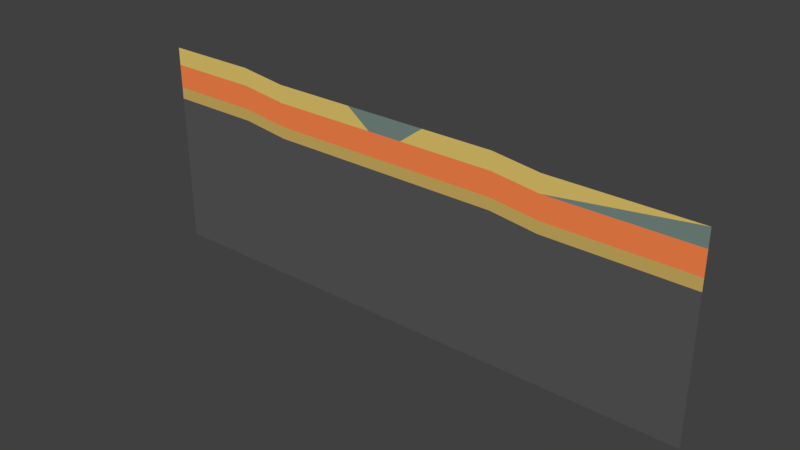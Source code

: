 # Source: Level4.blend  (saved by Blender 2.78.0; exported with 4.5.12 LTS)
import bpy
from mathutils import Matrix  # noqa: F401  (used for matrix-valued properties, if any)

bpy.ops.wm.read_factory_settings(use_empty=True)
scene = bpy.context.scene
scene.name = 'Scene'

# ---- collections
col_collection_1 = bpy.data.collections.new('Collection 1'); scene.collection.children.link(col_collection_1)

# ---- materials (node trees are filled in below, after node groups)
mat_sandstone = bpy.data.materials.new('Sandstone')
mat_sandstone.alpha_threshold = 0.0
mat_sandstone.use_transparent_shadow = False
mat_sandstone.diffuse_color = (0.6383, 0.4436, 0.1238, 1.0)
mat_sandstone.roughness = 0.5
mat_saltstone = bpy.data.materials.new('Saltstone')
mat_saltstone.alpha_threshold = 0.0
mat_saltstone.use_transparent_shadow = False
mat_saltstone.diffuse_color = (1.0, 0.2509, 0.07522, 1.0)
mat_saltstone.roughness = 0.5
mat_clay = bpy.data.materials.new('Clay')
mat_clay.alpha_threshold = 0.0
mat_clay.use_transparent_shadow = False
mat_clay.diffuse_color = (0.1906, 0.2668, 0.2374, 1.0)
mat_clay.roughness = 0.5
mat_sand = bpy.data.materials.new('Sand')
mat_sand.alpha_threshold = 0.0
mat_sand.use_transparent_shadow = False
mat_sand.diffuse_color = (0.8, 0.5987, 0.1597, 1.0)
mat_sand.roughness = 0.5
mat_bedrock = bpy.data.materials.new('Bedrock')
mat_bedrock.alpha_threshold = 0.0
mat_bedrock.use_transparent_shadow = False
mat_bedrock.diffuse_color = (0.1, 0.1, 0.1, 1.0)
mat_bedrock.roughness = 0.5

# ---- material node trees

# ---- world
world_world = bpy.data.worlds.new('World'); scene.world = world_world
world_world.color = (0.05088, 0.05088, 0.05088)
world_world.use_sun_shadow = False
world_world.sun_shadow_jitter_overblur = 0.0
world_world.cycles.sampling_method = 'MANUAL'

# ---- meshes
me_plane_004 = bpy.data.meshes.new('Plane.004')
me_plane_004.from_pydata([(0.0, -3.5, 1.093e-07), (7.0, -3.5, 1.093e-07), (-4.0, -3.0, 8.742e-08), (-12.0, -3.0, 8.742e-08), (14.0, -3.5, 1.093e-07), (20.0, -3.5, 1.093e-07), (24.0, -4.0, 1.311e-07), (36.0, -4.0, 1.311e-07), (0.0, -4.5, 1.53e-07), (7.0, -4.5, 1.53e-07), (-4.0, -4.0, 1.311e-07), (-12.0, -4.0, 1.311e-07), (14.0, -4.5, 1.53e-07), (20.0, -4.5, 1.53e-07), (24.0, -5.0, 1.748e-07), (36.0, -5.0, 1.748e-07), (12.0, -4.5, 1.53e-07), (9.0, -4.5, 1.53e-07), (12.0, -3.5, 1.093e-07), (9.0, -3.5, 1.093e-07)], [], [(6, 5, 13, 14), (2, 3, 11, 10), (0, 2, 10, 8), (7, 6, 14, 15), (5, 4, 12, 13), (1, 0, 8, 9), (17, 19, 1, 9), (12, 4, 18, 16), (16, 18, 19, 17)])
_uv = me_plane_004.uv_layers.new(name='UVMap')
_uv.uv.foreach_set('vector', [24.0, -4.0, 20.0, -3.5, 20.0, -4.5, 24.0, -5.0, -4.0, -3.0, -12.0, -3.0, -12.0, -4.0, -4.0, -4.0, -3.06e-07, -3.5, -4.0, -3.0, -4.0, -4.0, -3.934e-07, -4.5, 36.0, -4.0, 24.0, -4.0, 24.0, -5.0, 36.0, -5.0, 20.0, -3.5, 14.0, -3.5, 14.0, -4.5, 20.0, -4.5, 7.0, -3.5, -3.06e-07, -3.5, -3.934e-07, -4.5, 7.0, -4.5, 9.0, -4.5, 9.0, -3.5, 7.0, -3.5, 7.0, -4.5, 14.0, -4.5, 14.0, -3.5, 12.0, -3.5, 12.0, -4.5, 12.0, -4.5, 12.0, -3.5, 9.0, -3.5, 9.0, -4.5])
me_plane_004.materials.append(mat_sandstone)
me_plane_004.use_remesh_preserve_volume = False
me_plane_004.use_remesh_preserve_attributes = False
me_plane_004.use_mirror_vertex_groups = False
me_plane_004.update()
me_plane_003 = bpy.data.meshes.new('Plane.003')
me_plane_003.from_pydata([(0.0, -1.5, 2.186e-08), (7.0, -1.5, 2.186e-08), (-4.0, -1.0, 0.0), (-12.0, -1.0, 0.0), (14.0, -1.5, 2.186e-08), (20.0, -1.5, 2.186e-08), (24.0, -2.0, 4.371e-08), (36.0, -2.0, 4.371e-08), (0.0, -3.5, 1.093e-07), (7.0, -3.5, 1.093e-07), (-4.0, -3.0, 8.742e-08), (-12.0, -3.0, 8.742e-08), (14.0, -3.5, 1.093e-07), (20.0, -3.5, 1.093e-07), (24.0, -4.0, 1.311e-07), (36.0, -4.0, 1.311e-07), (12.0, -1.5, 2.186e-08), (9.0, -1.5, 2.186e-08), (12.0, -3.5, 1.093e-07), (9.0, -3.5, 1.093e-07)], [], [(1, 0, 8, 9), (7, 6, 14, 15), (2, 3, 11, 10), (0, 2, 10, 8), (5, 4, 12, 13), (6, 5, 13, 14), (1, 9, 19, 17), (17, 19, 18, 16), (12, 4, 16, 18)])
_uv = me_plane_003.uv_layers.new(name='UVMap')
_uv.uv.foreach_set('vector', [7.0, -1.5, -1.311e-07, -1.5, -3.06e-07, -3.5, 7.0, -3.5, 36.0, -2.0, 24.0, -2.0, 24.0, -4.0, 36.0, -4.0, -4.0, -1.0, -12.0, -1.0, -12.0, -3.0, -4.0, -3.0, -1.311e-07, -1.5, -4.0, -1.0, -4.0, -3.0, -3.06e-07, -3.5, 20.0, -1.5, 14.0, -1.5, 14.0, -3.5, 20.0, -3.5, 24.0, -2.0, 20.0, -1.5, 20.0, -3.5, 24.0, -4.0, 7.0, -1.5, 7.0, -3.5, 9.0, -3.5, 9.0, -1.5, 9.0, -1.5, 9.0, -3.5, 12.0, -3.5, 12.0, -1.5, 14.0, -3.5, 14.0, -1.5, 12.0, -1.5, 12.0, -3.5])
me_plane_003.materials.append(mat_saltstone)
me_plane_003.use_remesh_preserve_volume = False
me_plane_003.use_remesh_preserve_attributes = False
me_plane_003.use_mirror_vertex_groups = False
me_plane_003.update()
me_plane_002 = bpy.data.meshes.new('Plane.002')
me_plane_002.from_pydata([(14.0, 0.0, 4.371e-08), (24.0, -2.0, 4.371e-08), (36.0, -2.0, 4.371e-08), (36.0, -0.5, 6.557e-08), (7.0, 0.0, -4.371e-08), (12.0, 0.0, 1.457e-08), (9.0, 0.0, -1.457e-08), (12.0, -1.5, 2.186e-08), (9.0, -1.5, 2.186e-08)], [], [(5, 7, 0), (6, 8, 7, 5), (6, 4, 8), (2, 3, 1)])
_uv = me_plane_002.uv_layers.new(name='UVMap')
_uv.uv.foreach_set('vector', [12.0, -1.049e-06, 12.0, -1.5, 14.0, -1.224e-06, 9.0, -7.868e-07, 9.0, -1.5, 12.0, -1.5, 12.0, -1.049e-06, 9.0, -7.868e-07, 7.0, -6.12e-07, 9.0, -1.5, 36.0, -2.0, 36.0, -0.5, 24.0, -2.0])
me_plane_002.materials.append(mat_clay)
me_plane_002.use_remesh_preserve_volume = False
me_plane_002.use_remesh_preserve_attributes = False
me_plane_002.use_mirror_vertex_groups = False
me_plane_002.update()
me_plane_001 = bpy.data.meshes.new('Plane.001')
me_plane_001.from_pydata([(0.0, -1.5, 2.186e-08), (7.0, -1.5, 2.186e-08), (-4.0, -1.0, 0.0), (-4.0, 0.5, 2.186e-08), (-12.0, -1.0, 0.0), (-12.0, 0.5, 2.186e-08), (14.0, -1.5, 2.186e-08), (14.0, 0.0, 4.371e-08), (20.0, -1.5, 2.186e-08), (20.0, 0.0, 4.371e-08), (24.0, -2.0, 4.371e-08), (24.0, -0.5, 6.557e-08), (36.0, -0.5, 6.557e-08), (7.0, 0.0, -4.371e-08), (0.0, 0.0, -4.371e-08), (12.0, -1.5, 2.186e-08), (9.0, -1.5, 2.186e-08)], [], [(2, 3, 5, 4), (7, 6, 8, 9), (9, 8, 10, 11), (11, 10, 12), (0, 1, 13, 14), (2, 0, 14, 3), (7, 15, 6), (1, 16, 13)])
_uv = me_plane_001.uv_layers.new(name='UVMap')
_uv.uv.foreach_set('vector', [-4.0, -1.0, -4.0, 0.5, -12.0, 0.5, -12.0, -1.0, 14.0, -1.224e-06, 14.0, -1.5, 20.0, -1.5, 20.0, -1.748e-06, 20.0, -1.748e-06, 20.0, -1.5, 24.0, -2.0, 24.0, -0.5, 24.0, -0.5, 24.0, -2.0, 36.0, -0.5, -1.311e-07, -1.5, 7.0, -1.5, 7.0, -6.12e-07, -3.464e-22, -2.052e-15, -4.0, -1.0, -1.311e-07, -1.5, -3.464e-22, -2.052e-15, -4.0, 0.5, 14.0, -1.224e-06, 12.0, -1.5, 14.0, -1.5, 7.0, -1.5, 9.0, -1.5, 7.0, -6.12e-07])
me_plane_001.materials.append(mat_sand)
me_plane_001.use_remesh_preserve_volume = False
me_plane_001.use_remesh_preserve_attributes = False
me_plane_001.use_mirror_vertex_groups = False
me_plane_001.update()
me_plane = bpy.data.meshes.new('Plane')
me_plane.from_pydata([(0.0, -4.5, 1.53e-07), (7.0, -4.5, 1.53e-07), (-4.0, -4.0, 1.311e-07), (-12.0, -4.0, 1.311e-07), (14.0, -4.5, 1.53e-07), (20.0, -4.5, 1.53e-07), (24.0, -5.0, 1.748e-07), (36.0, -5.0, 1.748e-07), (0.0, -5.5, 1.967e-07), (7.0, -5.5, 1.967e-07), (-4.0, -5.0, 1.748e-07), (-12.0, -5.0, 1.748e-07), (14.0, -5.5, 1.967e-07), (20.0, -5.5, 1.967e-07), (24.0, -6.0, 2.186e-07), (36.0, -6.0, 2.186e-07), (0.0, -17.0, 6.994e-07), (7.0, -17.0, 6.994e-07), (-4.0, -17.0, 6.994e-07), (-12.0, -17.0, 6.994e-07), (14.0, -17.0, 6.994e-07), (20.0, -17.0, 6.994e-07), (24.0, -17.0, 6.994e-07), (36.0, -17.0, 6.994e-07), (12.0, -17.0, 6.994e-07), (9.0, -17.0, 6.994e-07), (12.0, -4.5, 1.53e-07), (9.0, -4.5, 1.53e-07), (12.0, -5.5, 1.967e-07), (9.0, -5.5, 1.967e-07)], [], [(0, 2, 10, 8), (7, 6, 14, 15), (5, 4, 12, 13), (1, 0, 8, 9), (6, 5, 13, 14), (2, 3, 11, 10), (14, 13, 21, 22), (10, 11, 19, 18), (8, 10, 18, 16), (15, 14, 22, 23), (13, 12, 20, 21), (9, 8, 16, 17), (27, 1, 9, 29), (4, 26, 28, 12), (26, 27, 29, 28), (17, 25, 29, 9), (12, 28, 24, 20), (25, 24, 28, 29)])
_uv = me_plane.uv_layers.new(name='UVMap')
_uv.uv.foreach_set('vector', [-3.934e-07, -4.5, -4.0, -4.0, -4.0, -5.0, -4.808e-07, -5.5, 36.0, -5.0, 24.0, -5.0, 24.0, -6.0, 36.0, -6.0, 20.0, -4.5, 14.0, -4.5, 14.0, -5.5, 20.0, -5.5, 7.0, -4.5, -3.934e-07, -4.5, -4.808e-07, -5.5, 7.0, -5.5, 24.0, -5.0, 20.0, -4.5, 20.0, -5.5, 24.0, -6.0, -4.0, -4.0, -12.0, -4.0, -12.0, -5.0, -4.0, -5.0, 24.0, -6.0, 20.0, -5.5, 20.0, -17.0, 24.0, -17.0, -4.0, -5.0, -12.0, -5.0, -12.0, -17.0, -4.0, -17.0, -4.808e-07, -5.5, -4.0, -5.0, -4.0, -17.0, -1.486e-06, -17.0, 36.0, -6.0, 24.0, -6.0, 24.0, -17.0, 36.0, -17.0, 20.0, -5.5, 14.0, -5.5, 14.0, -17.0, 20.0, -17.0, 7.0, -5.5, -4.808e-07, -5.5, -1.486e-06, -17.0, 7.0, -17.0, 9.0, -4.5, 7.0, -4.5, 7.0, -5.5, 9.0, -5.5, 14.0, -4.5, 12.0, -4.5, 12.0, -5.5, 14.0, -5.5, 12.0, -4.5, 9.0, -4.5, 9.0, -5.5, 12.0, -5.5, 7.0, -17.0, 9.0, -17.0, 9.0, -5.5, 7.0, -5.5, 14.0, -5.5, 12.0, -5.5, 12.0, -17.0, 14.0, -17.0, 9.0, -17.0, 12.0, -17.0, 12.0, -5.5, 9.0, -5.5])
me_plane.materials.append(mat_bedrock)
me_plane.use_remesh_preserve_volume = False
me_plane.use_remesh_preserve_attributes = False
me_plane.use_mirror_vertex_groups = False
me_plane.update()

# ---- objects
ob_sandstone = bpy.data.objects.new('Sandstone', me_plane_004)
ob_saltstone = bpy.data.objects.new('Saltstone', me_plane_003)
ob_clay = bpy.data.objects.new('Clay', me_plane_002)
ob_sand = bpy.data.objects.new('Sand', me_plane_001)
ob_bedrock = bpy.data.objects.new('Bedrock', me_plane)

# ---- transforms, parenting, visibility, modifiers, constraints
ob_sandstone.location = (0.0, 0.0, 0.0)
ob_sandstone.rotation_euler = (1.571, -0.0, 0.0)
ob_sandstone.lineart.crease_threshold = 0.0
ob_saltstone.location = (0.0, 0.0, 0.0)
ob_saltstone.rotation_euler = (1.571, -0.0, 0.0)
ob_saltstone.lineart.crease_threshold = 0.0
ob_clay.location = (0.0, 0.0, 0.0)
ob_clay.rotation_euler = (1.571, -0.0, 0.0)
ob_clay.lineart.crease_threshold = 0.0
ob_sand.location = (0.0, 0.0, 0.0)
ob_sand.rotation_euler = (1.571, -0.0, 0.0)
ob_sand.lineart.crease_threshold = 0.0
ob_bedrock.location = (0.0, 0.0, 0.0)
ob_bedrock.rotation_euler = (1.571, -0.0, 0.0)
ob_bedrock.lineart.crease_threshold = 0.0

# ---- collection membership
col_collection_1.objects.link(ob_sandstone)
col_collection_1.objects.link(ob_saltstone)
col_collection_1.objects.link(ob_clay)
col_collection_1.objects.link(ob_sand)
col_collection_1.objects.link(ob_bedrock)

# ---- scene / render settings (as saved in the file)
scene.frame_start = 1; scene.frame_end = 250; scene.frame_set(1)
scene.render.engine = 'BLENDER_EEVEE_NEXT'
scene.render.resolution_percentage = 50
scene.render.dither_intensity = 0.0
scene.render.use_persistent_data = True
scene.cycles.feature_set = 'EXPERIMENTAL'
scene.cycles.use_denoising = False
scene.cycles.samples = 64
scene.cycles.sampling_pattern = 'TABULATED_SOBOL'
scene.cycles.light_sampling_threshold = 0.0
scene.cycles.use_adaptive_sampling = False
scene.cycles.use_light_tree = False
scene.cycles.blur_glossy = 0.0
scene.cycles.sample_clamp_indirect = 0.0
scene.view_settings.view_transform = 'Standard'
bpy.context.view_layer.update()

# ---- added for rendering (the .blend has no active camera and no usable light): camera, sun
cam_auto = bpy.data.cameras.new('AutoCamera')
cam_auto.lens = 50.0
cam_auto.sensor_width = 36.0
cam_auto.clip_end = 1000.0
ob_auto_camera = bpy.data.objects.new('AutoCamera', cam_auto)
scene.collection.objects.link(ob_auto_camera)
ob_auto_camera.location = (59.2703, -56.7243, 29.5662)
ob_auto_camera.rotation_euler = (1.09748, -7.21219e-08, 0.694738)
scene.camera = ob_auto_camera
light_auto_sun = bpy.data.lights.new('AutoSun', 'SUN')
light_auto_sun.energy = 3.0
light_auto_sun.angle = 0.0523599
ob_auto_sun = bpy.data.objects.new('AutoSun', light_auto_sun)
scene.collection.objects.link(ob_auto_sun)
ob_auto_sun.rotation_euler = (0.872665, 0.174533, 0.523599)
bpy.context.view_layer.update()
